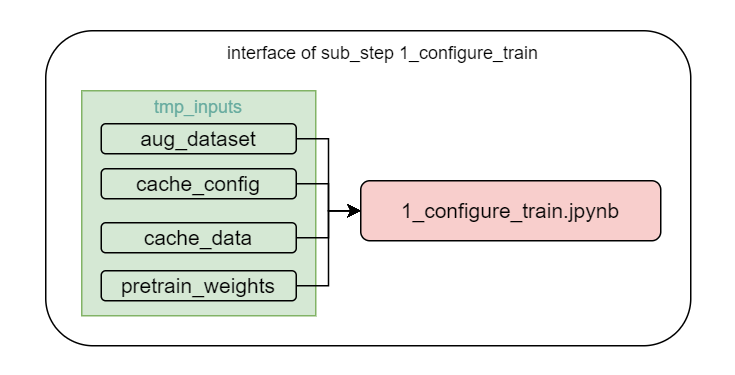

The diagram above was exported from draw.io. Its source (the exported page's mxGraphModel, read from the mxfile embedded in the PNG):
<mxGraphModel dx="1195" dy="703" grid="1" gridSize="10" guides="1" tooltips="1" connect="1" arrows="1" fold="1" page="1" pageScale="1" pageWidth="827" pageHeight="1169" math="0" shadow="0">
  <root>
    <mxCell id="0" />
    <mxCell id="1" parent="0" />
    <mxCell id="6j8LQf3S65nzEfAfpp4a-37" value="" style="rounded=1;whiteSpace=wrap;html=1;strokeColor=none;" parent="1" vertex="1">
      <mxGeometry x="360" y="110" width="490" height="250" as="geometry" />
    </mxCell>
    <mxCell id="6j8LQf3S65nzEfAfpp4a-13" value="" style="rounded=1;whiteSpace=wrap;html=1;" parent="1" vertex="1">
      <mxGeometry x="390" y="130" width="430" height="210" as="geometry" />
    </mxCell>
    <mxCell id="6j8LQf3S65nzEfAfpp4a-6" value="&lt;font style=&quot;font-size: 12px;&quot;&gt;&lt;font color=&quot;#67ab9f&quot;&gt;&lt;font style=&quot;font-size: 12px;&quot;&gt;tmp_inputs&lt;/font&gt;&lt;br&gt;&lt;br&gt;&lt;br&gt;&lt;br&gt;&lt;br&gt;&lt;br&gt;&lt;br&gt;&lt;br&gt;&lt;br&gt;&lt;/font&gt;&lt;br&gt;&lt;/font&gt;" style="rounded=0;whiteSpace=wrap;html=1;fillColor=#d5e8d4;strokeColor=#82b366;" parent="1" vertex="1">
      <mxGeometry x="414" y="170" width="156" height="150" as="geometry" />
    </mxCell>
    <mxCell id="6j8LQf3S65nzEfAfpp4a-14" value="interface of sub_step&amp;nbsp;1_configure_train" style="text;html=1;strokeColor=none;fillColor=none;align=center;verticalAlign=middle;whiteSpace=wrap;rounded=0;" parent="1" vertex="1">
      <mxGeometry x="500" y="130" width="230" height="30" as="geometry" />
    </mxCell>
    <mxCell id="6j8LQf3S65nzEfAfpp4a-16" value="&lt;font style=&quot;font-size: 14px;&quot;&gt;1_configure_train.jpynb&lt;/font&gt;" style="rounded=1;whiteSpace=wrap;html=1;fillColor=#f8cecc;strokeColor=#000000;strokeWidth=1;" parent="1" vertex="1">
      <mxGeometry x="600" y="230" width="200" height="40" as="geometry" />
    </mxCell>
    <mxCell id="erJTbmgKwUlPj6je2BVJ-1" style="edgeStyle=orthogonalEdgeStyle;rounded=0;orthogonalLoop=1;jettySize=auto;html=1;entryX=0;entryY=0.5;entryDx=0;entryDy=0;" edge="1" parent="1" source="1oPznNRnslaS8ULLVM0Y-20" target="6j8LQf3S65nzEfAfpp4a-16">
      <mxGeometry relative="1" as="geometry" />
    </mxCell>
    <mxCell id="1oPznNRnslaS8ULLVM0Y-20" value="&lt;font style=&quot;font-size: 14px;&quot;&gt;aug_dataset&lt;/font&gt;" style="rounded=1;whiteSpace=wrap;html=1;fillColor=#d5e8d4;strokeColor=#000000;strokeWidth=1;" parent="1" vertex="1">
      <mxGeometry x="427" y="192" width="130" height="20" as="geometry" />
    </mxCell>
    <mxCell id="1oPznNRnslaS8ULLVM0Y-27" style="edgeStyle=orthogonalEdgeStyle;rounded=0;orthogonalLoop=1;jettySize=auto;html=1;entryX=0;entryY=0.5;entryDx=0;entryDy=0;" parent="1" source="1oPznNRnslaS8ULLVM0Y-21" target="6j8LQf3S65nzEfAfpp4a-16" edge="1">
      <mxGeometry relative="1" as="geometry" />
    </mxCell>
    <mxCell id="1oPznNRnslaS8ULLVM0Y-21" value="&lt;font style=&quot;font-size: 14px;&quot;&gt;pretrain_weights&lt;/font&gt;" style="rounded=1;whiteSpace=wrap;html=1;fillColor=#d5e8d4;strokeColor=#000000;strokeWidth=1;" parent="1" vertex="1">
      <mxGeometry x="427" y="290" width="130" height="20" as="geometry" />
    </mxCell>
    <mxCell id="1oPznNRnslaS8ULLVM0Y-25" style="edgeStyle=orthogonalEdgeStyle;rounded=0;orthogonalLoop=1;jettySize=auto;html=1;entryX=0;entryY=0.5;entryDx=0;entryDy=0;" parent="1" source="1oPznNRnslaS8ULLVM0Y-22" target="6j8LQf3S65nzEfAfpp4a-16" edge="1">
      <mxGeometry relative="1" as="geometry" />
    </mxCell>
    <mxCell id="1oPznNRnslaS8ULLVM0Y-22" value="&lt;font style=&quot;font-size: 14px;&quot;&gt;cache_config&lt;/font&gt;" style="rounded=1;whiteSpace=wrap;html=1;fillColor=#d5e8d4;strokeColor=#000000;strokeWidth=1;" parent="1" vertex="1">
      <mxGeometry x="427" y="222" width="130" height="20" as="geometry" />
    </mxCell>
    <mxCell id="1oPznNRnslaS8ULLVM0Y-26" style="edgeStyle=orthogonalEdgeStyle;rounded=0;orthogonalLoop=1;jettySize=auto;html=1;entryX=0;entryY=0.5;entryDx=0;entryDy=0;" parent="1" source="1oPznNRnslaS8ULLVM0Y-23" target="6j8LQf3S65nzEfAfpp4a-16" edge="1">
      <mxGeometry relative="1" as="geometry" />
    </mxCell>
    <mxCell id="1oPznNRnslaS8ULLVM0Y-23" value="&lt;font style=&quot;font-size: 14px;&quot;&gt;cache_data&lt;/font&gt;" style="rounded=1;whiteSpace=wrap;html=1;fillColor=#d5e8d4;strokeColor=#000000;strokeWidth=1;" parent="1" vertex="1">
      <mxGeometry x="427" y="258" width="130" height="20" as="geometry" />
    </mxCell>
  </root>
</mxGraphModel>